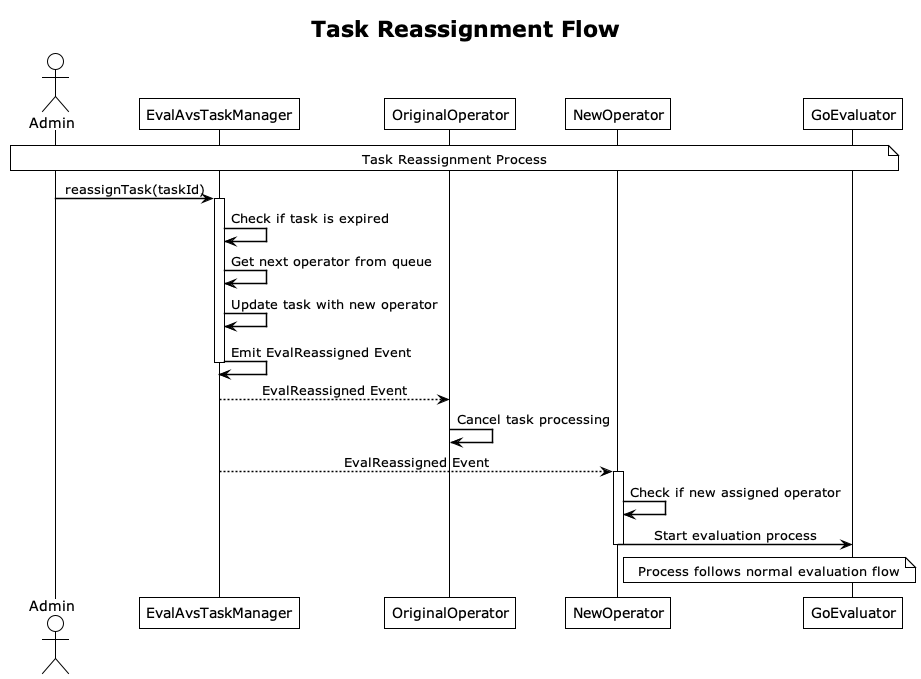

The diagram above was rendered by PlantUML. Its source (embedded in the PNG):
@startuml avs-reassignment-flow

' Basic styling
!theme plain
skinparam backgroundColor white
skinparam defaultTextAlignment center

' Explicitly disable handwritten mode
skinparam handwritten false
skinparam shadowing false
skinparam roundCorner 0

' Force straight lines
skinparam linetype ortho
skinparam ParticipantPadding 20
skinparam SequenceBoxPadding 10

' Make sure lines and fonts are crisp
skinparam ArrowColor black
skinparam ArrowThickness 1.5

title Task Reassignment Flow

actor Admin
participant "EvalAvsTaskManager" as TaskManager
participant "OriginalOperator" as OriginalOperator
participant "NewOperator" as NewOperator
participant "GoEvaluator" as GoEvaluator

note over Admin, GoEvaluator: Task Reassignment Process

Admin -> TaskManager: reassignTask(taskId)
activate TaskManager
TaskManager -> TaskManager: Check if task is expired
TaskManager -> TaskManager: Get next operator from queue
TaskManager -> TaskManager: Update task with new operator
TaskManager -> TaskManager: Emit EvalReassigned Event
deactivate TaskManager

TaskManager --> OriginalOperator: EvalReassigned Event
OriginalOperator -> OriginalOperator: Cancel task processing

TaskManager --> NewOperator: EvalReassigned Event
activate NewOperator
NewOperator -> NewOperator: Check if new assigned operator
NewOperator -> GoEvaluator: Start evaluation process
note right of NewOperator: Process follows normal evaluation flow
deactivate NewOperator
@enduml